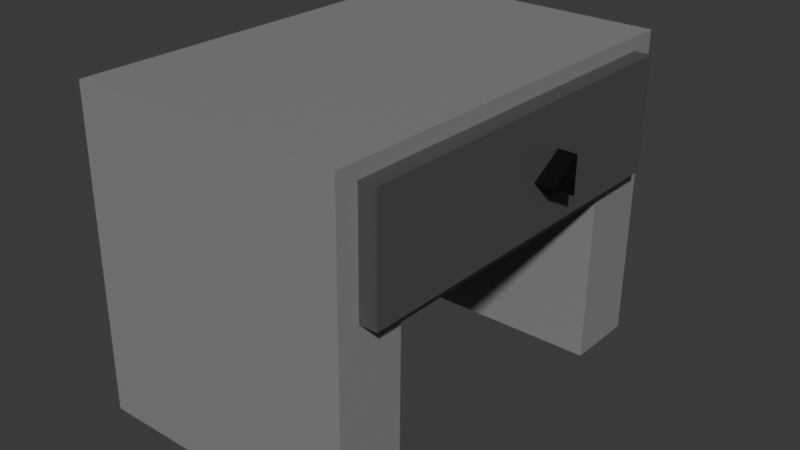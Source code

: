 # Source: SHUHLATEd.blend  (saved by Blender 4.0.36; exported with 4.5.12 LTS)
import bpy
from mathutils import Matrix  # noqa: F401  (used for matrix-valued properties, if any)

bpy.ops.wm.read_factory_settings(use_empty=True)
scene = bpy.context.scene
scene.name = 'Scene'

# ---- collections
col_collection = bpy.data.collections.new('Collection'); scene.collection.children.link(col_collection)

# ---- materials (node trees are filled in below, after node groups)
mat_material_001 = bpy.data.materials.new('Material.001')
mat_material_001.use_transparent_shadow = False
mat_material_002 = bpy.data.materials.new('Material.002')
mat_material_002.use_transparent_shadow = False
mat_material_003 = bpy.data.materials.new('Material.003')
mat_material_003.use_transparent_shadow = False

# ---- material node trees
mat_material_001.use_nodes = True; mat_material_001.node_tree.nodes.clear()
_N = mat_material_001.node_tree.nodes; _L = mat_material_001.node_tree.links
n0 = _N.new('ShaderNodeBsdfPrincipled'); n0.name = 'Principled BSDF'; n0.location = (10, 300)
n0.inputs[0].default_value = (0.2577, 0.2444, 0.2585, 1.0)
n0.inputs[3].default_value = 1.45
n1 = _N.new('ShaderNodeOutputMaterial'); n1.name = 'Material Output'; n1.location = (300, 300)
_L.new(n0.outputs[0], n1.inputs[0])
n1.is_active_output = True
mat_material_002.use_nodes = True; mat_material_002.node_tree.nodes.clear()
_N = mat_material_002.node_tree.nodes; _L = mat_material_002.node_tree.links
n0 = _N.new('ShaderNodeBsdfPrincipled'); n0.name = 'Principled BSDF'; n0.location = (10, 300)
n0.inputs[0].default_value = (0.08066, 0.08256, 0.08256, 1.0)
n0.inputs[3].default_value = 1.45
n1 = _N.new('ShaderNodeOutputMaterial'); n1.name = 'Material Output'; n1.location = (300, 300)
_L.new(n0.outputs[0], n1.inputs[0])
n1.is_active_output = True
mat_material_003.use_nodes = True; mat_material_003.node_tree.nodes.clear()
_N = mat_material_003.node_tree.nodes; _L = mat_material_003.node_tree.links
n0 = _N.new('ShaderNodeBsdfPrincipled'); n0.name = 'Principled BSDF'; n0.location = (10, 300)
n0.inputs[0].default_value = (0.0, 0.0, 0.0, 1.0)
n0.inputs[3].default_value = 1.45
n1 = _N.new('ShaderNodeOutputMaterial'); n1.name = 'Material Output'; n1.location = (300, 300)
_L.new(n0.outputs[0], n1.inputs[0])
n1.is_active_output = True

# ---- world
world_world = bpy.data.worlds.new('World'); scene.world = world_world
world_world.use_nodes = True; world_world.node_tree.nodes.clear()
_N = world_world.node_tree.nodes; _L = world_world.node_tree.links
n0 = _N.new('ShaderNodeOutputWorld'); n0.name = 'World Output'; n0.location = (300, 300)
n1 = _N.new('ShaderNodeBackground'); n1.name = 'Background'; n1.location = (10, 300)
n1.inputs[0].default_value = (0.05088, 0.05088, 0.05088, 1.0)
_L.new(n1.outputs[0], n0.inputs[0])
n0.is_active_output = True
world_world.color = (0.05088, 0.05088, 0.05088)
world_world.use_sun_shadow = False
world_world.sun_shadow_jitter_overblur = 0.0

# ---- meshes
me_cube_005 = bpy.data.meshes.new('Cube.005')
me_cube_005.from_pydata([(-1.0, -1.0, -1.0), (-1.0, -1.0, 1.0), (-1.0, 1.0, -1.0), (-1.0, 1.0, 1.0), (1.0, -1.0, -1.0), (1.0, -1.0, 1.0), (1.0, 1.0, -1.0), (1.0, 1.0, 1.0), (2.746, 1.0, 1.0), (2.746, 1.0, -1.0), (2.746, -1.0, -1.0), (2.746, -1.0, 1.0), (-1.0, 4.772, 1.0), (-1.0, 4.772, -1.0), (1.0, 4.772, -1.0), (1.0, 4.772, 1.0), (2.746, 4.772, 1.0), (2.746, 4.772, -1.0), (1.0, 2.886, -1.0), (2.746, 2.886, -1.0), (1.0, 2.886, 1.0), (-1.0, 2.886, 1.0), (-1.0, 2.886, -1.0), (2.746, 2.886, 1.0), (-1.0, 0.0, -1.0), (-1.0, 0.0, 1.0), (1.0, 0.0, -1.0), (1.0, 0.0, 1.0), (2.746, 0.0, -1.0), (2.746, 0.0, 1.0), (1.0, 3.829, -1.0), (1.0, 3.829, 1.0), (2.746, 3.829, -1.0), (-1.0, 3.829, 1.0), (-1.0, 3.829, -1.0), (2.746, 3.829, 1.0), (0.0, 1.0, -1.0), (0.0, 1.0, 1.0), (0.0, -1.0, -1.0), (0.0, -1.0, 1.0), (0.0, 4.772, -1.0), (0.0, 4.772, 1.0), (0.0, 2.886, -1.0), (0.0, 2.886, 1.0), (0.0, 0.0, 1.0), (0.0, 0.0, -1.0), (0.0, 3.829, -1.0), (0.0, 3.829, 1.0), (-1.0, 0.0, 3.095), (-1.0, 1.0, 3.095), (1.0, 0.0, 3.095), (1.0, -1.0, 3.095), (0.0, -1.0, 3.095), (-1.0, -1.0, 3.095), (2.746, 0.0, 3.095), (2.746, -1.0, 3.095), (0.0, 4.772, 3.095), (1.0, 4.772, 3.095), (2.746, 4.772, 3.095), (1.0, 3.829, 3.095), (-1.0, 2.886, 3.095), (-1.0, 3.829, 3.095), (0.0, 2.886, 3.095), (0.0, 0.0, 3.095), (-1.0, 4.772, 3.095), (2.746, 3.829, 3.095), (0.0, 3.829, 3.095), (0.0, 1.0, 3.095), (-1.0, 0.0, 3.314), (-1.0, 1.0, 3.314), (1.0, 0.0, 3.314), (1.0, -1.0, 3.314), (0.0, -1.0, 3.314), (-1.0, -1.0, 3.314), (2.746, 0.0, 3.314), (2.746, -1.0, 3.314), (0.0, 4.772, 3.314), (1.0, 4.772, 3.314), (2.746, 4.772, 3.314), (1.0, 3.829, 3.314), (-1.0, 2.886, 3.314), (-1.0, 3.829, 3.314), (0.0, 2.886, 3.314), (0.0, 0.0, 3.314), (-1.0, 4.772, 3.314), (2.746, 3.829, 3.314), (0.0, 3.829, 3.314), (0.0, 1.0, 3.314), (2.746, 0.0, 0.7601), (2.746, 0.0, -0.8101), (2.746, 3.829, -0.8075), (2.746, 3.829, 0.806), (2.746, 2.886, -0.8083), (2.746, 2.886, 0.7947), (2.746, 1.0, 0.7722), (2.746, 1.0, -0.8094), (2.746, -0.6752, -0.8102), (2.746, -0.6651, 0.753), (2.746, 4.418, 0.8129), (2.746, 4.41, -0.809), (2.746, 0.0, 0.7477), (2.746, 4.418, 0.71), (2.746, 1.0, 0.739), (2.746, 3.829, 0.7148), (2.746, 2.886, 0.723), (-0.9016, 0.0, 0.7477), (-0.9016, 0.0, -0.8101), (-0.9016, 1.0, 0.739), (-0.9016, 1.0, -0.8094), (-0.9016, -0.6752, -0.8102), (-0.9016, -0.6651, 0.753), (-0.9016, 4.418, 0.71), (-0.9016, 4.41, -0.809), (-0.9016, 3.829, -0.8075), (-0.9016, 2.886, -0.8083), (-0.9016, 3.829, 0.7148), (-0.9016, 2.886, 0.723)], [], [(24, 25, 3, 2), (25, 1, 53, 48), (27, 44, 63, 50), (38, 39, 1, 0), (45, 26, 4, 38), (12, 33, 61, 64), (28, 89, 96, 97, 88, 29, 11, 10), (32, 30, 14, 17), (5, 4, 10, 11), (26, 6, 9, 28), (40, 41, 15, 14), (14, 15, 16, 17), (34, 33, 12, 13), (35, 91, 98, 101, 99, 90, 32, 17, 16), (15, 41, 56, 57), (46, 34, 13, 40), (36, 2, 22, 42), (7, 8, 23, 20), (8, 94, 93, 23), (2, 3, 21, 22), (9, 6, 18, 19), (37, 7, 20, 43), (4, 26, 28, 10), (9, 95, 89, 28), (21, 3, 49, 60), (36, 6, 26, 45), (7, 27, 29, 8), (0, 1, 25, 24), (42, 22, 34, 46), (20, 23, 35, 31), (23, 93, 91, 35), (22, 21, 33, 34), (19, 18, 30, 32), (43, 20, 31, 47), (11, 29, 54, 55), (18, 42, 46, 30), (2, 36, 45, 24), (7, 37, 44, 27), (41, 12, 64, 56), (6, 36, 42, 18), (30, 46, 40, 14), (13, 12, 41, 40), (43, 47, 66, 62), (24, 45, 38, 0), (4, 5, 39, 38), (33, 21, 60, 61), (56, 64, 84, 76), (57, 56, 76, 77), (50, 63, 83, 70), (52, 51, 71, 72), (51, 55, 75, 71), (48, 53, 73, 68), (55, 54, 74, 75), (67, 62, 82, 87), (53, 52, 72, 73), (5, 11, 55, 51), (44, 37, 67, 63), (35, 16, 58, 65), (3, 25, 48, 49), (29, 27, 50, 54), (37, 43, 62, 67), (16, 15, 57, 58), (1, 39, 52, 53), (31, 35, 65, 59), (39, 5, 51, 52), (47, 31, 59, 66), (86, 79, 77, 76), (70, 71, 75, 74), (83, 68, 73, 72), (79, 85, 78, 77), (87, 69, 68, 83), (80, 82, 86, 81), (69, 87, 82, 80), (70, 83, 72, 71), (81, 86, 76, 84), (54, 50, 70, 74), (58, 57, 77, 78), (64, 61, 81, 84), (66, 59, 79, 86), (49, 48, 68, 69), (65, 58, 78, 85), (60, 49, 69, 80), (62, 66, 86, 82), (59, 65, 85, 79), (61, 60, 80, 81), (63, 67, 87, 83), (88, 97, 100), (95, 92, 114, 108), (99, 101, 111, 112), (88, 94, 8, 29), (91, 93, 104, 103), (90, 92, 19, 32), (93, 94, 102, 104), (92, 95, 9, 19), (104, 102, 107, 116), (103, 101, 98, 91), (100, 102, 94, 88), (89, 95, 108, 106), (102, 100, 105, 107), (113, 112, 111, 115), (106, 108, 107, 105), (115, 116, 114, 113), (116, 107, 108, 114), (105, 110, 109, 106), (96, 89, 106, 109), (103, 104, 116, 115), (100, 97, 110, 105), (90, 99, 112, 113), (97, 96, 109, 110), (101, 103, 115, 111), (92, 90, 113, 114)])
_uv = me_cube_005.uv_layers.new(name='UVMap')
_uv.uv.foreach_set('vector', [0.375, 0.125, 0.625, 0.125, 0.625, 0.25, 0.375, 0.25, 0.625, 0.125, 0.625, 0.0, 0.625, 0.0, 0.625, 0.125, 0.625, 0.625, 0.75, 0.625, 0.75, 0.625, 0.625, 0.625, 0.375, 0.875, 0.625, 0.875, 0.625, 1.0, 0.375, 1.0, 0.25, 0.625, 0.375, 0.625, 0.375, 0.75, 0.25, 0.75, 0.625, 0.25, 0.625, 0.25, 0.625, 0.25, 0.625, 0.25, 0.375, 0.625, 0.3987, 0.625, 0.3987, 0.7094, 0.5941, 0.7081, 0.595, 0.625, 0.625, 0.625, 0.625, 0.75, 0.375, 0.75, 0.375, 0.5, 0.375, 0.5, 0.375, 0.5, 0.375, 0.5, 0.625, 0.75, 0.375, 0.75, 0.375, 0.75, 0.625, 0.75, 0.375, 0.625, 0.375, 0.5, 0.375, 0.5, 0.375, 0.625, 0.375, 0.375, 0.625, 0.375, 0.625, 0.5, 0.375, 0.5, 0.375, 0.5, 0.625, 0.5, 0.625, 0.5, 0.375, 0.5, 0.375, 0.25, 0.625, 0.25, 0.625, 0.25, 0.375, 0.25, 0.625, 0.5, 0.6008, 0.5, 0.6016, 0.5, 0.5887, 0.5, 0.3989, 0.5, 0.3991, 0.5, 0.375, 0.5, 0.375, 0.5, 0.625, 0.5, 0.625, 0.5, 0.625, 0.375, 0.625, 0.375, 0.625, 0.5, 0.25, 0.5, 0.125, 0.5, 0.125, 0.5, 0.25, 0.5, 0.25, 0.5, 0.125, 0.5, 0.125, 0.5, 0.25, 0.5, 0.625, 0.5, 0.625, 0.5, 0.625, 0.5, 0.625, 0.5, 0.625, 0.5, 0.5965, 0.5, 0.5993, 0.5, 0.625, 0.5, 0.375, 0.25, 0.625, 0.25, 0.625, 0.25, 0.375, 0.25, 0.375, 0.5, 0.375, 0.5, 0.375, 0.5, 0.375, 0.5, 0.75, 0.5, 0.625, 0.5, 0.625, 0.5, 0.75, 0.5, 0.375, 0.75, 0.375, 0.625, 0.375, 0.625, 0.375, 0.75, 0.375, 0.5, 0.3988, 0.5, 0.3987, 0.625, 0.375, 0.625, 0.625, 0.25, 0.625, 0.25, 0.625, 0.25, 0.625, 0.25, 0.25, 0.5, 0.375, 0.5, 0.375, 0.625, 0.25, 0.625, 0.625, 0.5, 0.625, 0.625, 0.625, 0.625, 0.625, 0.5, 0.375, 0.0, 0.625, 0.0, 0.625, 0.125, 0.375, 0.125, 0.25, 0.5, 0.125, 0.5, 0.125, 0.5, 0.25, 0.5, 0.625, 0.5, 0.625, 0.5, 0.625, 0.5, 0.625, 0.5, 0.625, 0.5, 0.5993, 0.5, 0.6008, 0.5, 0.625, 0.5, 0.375, 0.25, 0.625, 0.25, 0.625, 0.25, 0.375, 0.25, 0.375, 0.5, 0.375, 0.5, 0.375, 0.5, 0.375, 0.5, 0.75, 0.5, 0.625, 0.5, 0.625, 0.5, 0.75, 0.5, 0.625, 0.75, 0.625, 0.625, 0.625, 0.625, 0.625, 0.75, 0.375, 0.5, 0.25, 0.5, 0.25, 0.5, 0.375, 0.5, 0.125, 0.5, 0.25, 0.5, 0.25, 0.625, 0.125, 0.625, 0.625, 0.5, 0.75, 0.5, 0.75, 0.625, 0.625, 0.625, 0.625, 0.375, 0.625, 0.25, 0.625, 0.25, 0.625, 0.375, 0.375, 0.5, 0.25, 0.5, 0.25, 0.5, 0.375, 0.5, 0.375, 0.5, 0.25, 0.5, 0.25, 0.5, 0.375, 0.5, 0.375, 0.25, 0.625, 0.25, 0.625, 0.375, 0.375, 0.375, 0.75, 0.5, 0.75, 0.5, 0.75, 0.5, 0.75, 0.5, 0.125, 0.625, 0.25, 0.625, 0.25, 0.75, 0.125, 0.75, 0.375, 0.75, 0.625, 0.75, 0.625, 0.875, 0.375, 0.875, 0.625, 0.25, 0.625, 0.25, 0.625, 0.25, 0.625, 0.25, 0.625, 0.375, 0.625, 0.25, 0.625, 0.25, 0.625, 0.375, 0.625, 0.5, 0.625, 0.375, 0.625, 0.375, 0.625, 0.5, 0.625, 0.625, 0.75, 0.625, 0.75, 0.625, 0.625, 0.625, 0.625, 0.875, 0.625, 0.75, 0.625, 0.75, 0.625, 0.875, 0.625, 0.75, 0.625, 0.75, 0.625, 0.75, 0.625, 0.75, 0.625, 0.125, 0.625, 0.0, 0.625, 0.0, 0.625, 0.125, 0.625, 0.75, 0.625, 0.625, 0.625, 0.625, 0.625, 0.75, 0.75, 0.5, 0.75, 0.5, 0.75, 0.5, 0.75, 0.5, 0.625, 1.0, 0.625, 0.875, 0.625, 0.875, 0.625, 1.0, 0.625, 0.75, 0.625, 0.75, 0.625, 0.75, 0.625, 0.75, 0.75, 0.625, 0.75, 0.5, 0.75, 0.5, 0.75, 0.625, 0.625, 0.5, 0.625, 0.5, 0.625, 0.5, 0.625, 0.5, 0.625, 0.25, 0.625, 0.125, 0.625, 0.125, 0.625, 0.25, 0.625, 0.625, 0.625, 0.625, 0.625, 0.625, 0.625, 0.625, 0.75, 0.5, 0.75, 0.5, 0.75, 0.5, 0.75, 0.5, 0.625, 0.5, 0.625, 0.5, 0.625, 0.5, 0.625, 0.5, 0.625, 1.0, 0.625, 0.875, 0.625, 0.875, 0.625, 1.0, 0.625, 0.5, 0.625, 0.5, 0.625, 0.5, 0.625, 0.5, 0.625, 0.875, 0.625, 0.75, 0.625, 0.75, 0.625, 0.875, 0.75, 0.5, 0.625, 0.5, 0.625, 0.5, 0.75, 0.5, 0.75, 0.5, 0.625, 0.5, 0.625, 0.5, 0.75, 0.5, 0.625, 0.625, 0.625, 0.75, 0.625, 0.75, 0.625, 0.625, 0.75, 0.625, 0.875, 0.625, 0.875, 0.75, 0.75, 0.75, 0.625, 0.5, 0.625, 0.5, 0.625, 0.5, 0.625, 0.5, 0.75, 0.5, 0.875, 0.5, 0.875, 0.625, 0.75, 0.625, 0.875, 0.5, 0.75, 0.5, 0.75, 0.5, 0.875, 0.5, 0.875, 0.5, 0.75, 0.5, 0.75, 0.5, 0.875, 0.5, 0.625, 0.625, 0.75, 0.625, 0.75, 0.75, 0.625, 0.75, 0.875, 0.5, 0.75, 0.5, 0.75, 0.5, 0.875, 0.5, 0.625, 0.625, 0.625, 0.625, 0.625, 0.625, 0.625, 0.625, 0.625, 0.5, 0.625, 0.5, 0.625, 0.5, 0.625, 0.5, 0.625, 0.25, 0.625, 0.25, 0.625, 0.25, 0.625, 0.25, 0.75, 0.5, 0.625, 0.5, 0.625, 0.5, 0.75, 0.5, 0.625, 0.25, 0.625, 0.125, 0.625, 0.125, 0.625, 0.25, 0.625, 0.5, 0.625, 0.5, 0.625, 0.5, 0.625, 0.5, 0.625, 0.25, 0.625, 0.25, 0.625, 0.25, 0.625, 0.25, 0.75, 0.5, 0.75, 0.5, 0.75, 0.5, 0.75, 0.5, 0.625, 0.5, 0.625, 0.5, 0.625, 0.5, 0.625, 0.5, 0.625, 0.25, 0.625, 0.25, 0.625, 0.25, 0.625, 0.25, 0.75, 0.625, 0.75, 0.5, 0.75, 0.5, 0.75, 0.625, 0.595, 0.625, 0.5941, 0.7081, 0.5935, 0.625, 0.3988, 0.5, 0.399, 0.5, 0.399, 0.5, 0.3988, 0.5, 0.3989, 0.5, 0.5887, 0.5, 0.5887, 0.5, 0.3989, 0.5, 0.595, 0.625, 0.5965, 0.5, 0.625, 0.5, 0.625, 0.625, 0.6008, 0.5, 0.5993, 0.5, 0.5904, 0.5, 0.5894, 0.5, 0.3991, 0.5, 0.399, 0.5, 0.375, 0.5, 0.375, 0.5, 0.5993, 0.5, 0.5965, 0.5, 0.5924, 0.5, 0.5904, 0.5, 0.399, 0.5, 0.3988, 0.5, 0.375, 0.5, 0.375, 0.5, 0.5904, 0.5, 0.5924, 0.5, 0.5924, 0.5, 0.5904, 0.5, 0.5894, 0.5, 0.5887, 0.5, 0.6016, 0.5, 0.6008, 0.5, 0.5935, 0.625, 0.5924, 0.5, 0.5965, 0.5, 0.595, 0.625, 0.3987, 0.625, 0.3988, 0.5, 0.3988, 0.5, 0.3987, 0.625, 0.5924, 0.5, 0.5935, 0.625, 0.5935, 0.625, 0.5924, 0.5, 0.3991, 0.5, 0.3989, 0.5, 0.5887, 0.5, 0.5894, 0.5, 0.3987, 0.625, 0.3988, 0.5, 0.5924, 0.5, 0.5935, 0.625, 0.5894, 0.5, 0.5904, 0.5, 0.399, 0.5, 0.3991, 0.5, 0.5904, 0.5, 0.5924, 0.5, 0.3988, 0.5, 0.399, 0.5, 0.5935, 0.625, 0.5941, 0.7081, 0.3987, 0.7094, 0.3987, 0.625, 0.3987, 0.7094, 0.3987, 0.625, 0.3987, 0.625, 0.3987, 0.7094, 0.5894, 0.5, 0.5904, 0.5, 0.5904, 0.5, 0.5894, 0.5, 0.5935, 0.625, 0.5941, 0.7081, 0.5941, 0.7081, 0.5935, 0.625, 0.3991, 0.5, 0.3989, 0.5, 0.3989, 0.5, 0.3991, 0.5, 0.5941, 0.7081, 0.3987, 0.7094, 0.3987, 0.7094, 0.5941, 0.7081, 0.5887, 0.5, 0.5894, 0.5, 0.5894, 0.5, 0.5887, 0.5, 0.399, 0.5, 0.3991, 0.5, 0.3991, 0.5, 0.399, 0.5])
me_cube_005.materials.append(mat_material_001)
me_cube_005.update()
me_cube_006 = bpy.data.meshes.new('Cube.006')
me_cube_006.from_pydata([(-1.0, -1.0, -1.0), (-1.0, -1.0, 1.0), (-1.0, 1.0, -1.0), (-1.0, 1.0, 1.0), (1.0, -1.0, -1.0), (1.0, -1.0, 1.0), (1.0, 1.0, -1.0), (1.0, 1.0, 1.0), (-1.0, 4.084, 1.0), (-1.0, 4.084, -1.0), (1.0, 4.084, -1.0), (1.0, 4.084, 1.0), (1.0, 1.0, 0.4378), (1.0, 1.0, -0.2276), (1.0, 1.453, 0.1237), (1.151, 1.0, 0.4378), (1.151, 1.0, -0.2276), (1.151, 1.453, 0.1237), (0.791, 1.0, -1.0), (0.791, 1.0, 1.0), (0.791, -1.0, -1.0), (0.791, -1.0, 1.0), (0.791, 4.084, -1.0), (0.791, 4.084, 1.0), (1.0, 3.699, -1.0), (1.0, 3.699, 1.0), (-1.0, 3.699, -1.0), (-1.0, 3.699, 1.0), (0.791, 3.699, 1.0), (0.791, 3.699, -1.0), (-1.0, -0.6279, -1.0), (-1.0, -0.6279, 1.0), (1.0, -0.6279, -1.0), (1.0, -0.6279, 1.0), (0.791, -0.6279, 1.0), (0.791, -0.6279, -1.0), (-0.7837, 1.0, -1.0), (-0.7837, -1.0, 1.0), (-0.7837, 4.084, -1.0), (-0.7837, 1.0, 1.0), (-0.7837, -1.0, -1.0), (-0.7837, 4.084, 1.0), (-0.7837, 3.699, 1.0), (-0.7837, 3.699, -1.0), (-0.7837, -0.6279, -1.0), (-0.7837, -0.6279, 1.0), (0.791, 1.0, 0.6438), (0.791, 3.699, 0.6438), (-0.7837, 3.699, 0.6438), (0.791, -0.6279, 0.6438), (-0.7837, 1.0, 0.6438), (-0.7837, -0.6279, 0.6438), (0.791, 1.0, 0.4785), (0.791, 3.699, 0.4785), (-0.7837, 3.699, 0.4785), (0.791, -0.6279, 0.4785), (-0.7837, 1.0, 0.4785), (-0.7837, -0.6279, 0.4785)], [], [(30, 31, 3, 2), (25, 24, 10, 11), (32, 33, 5, 4), (40, 37, 1, 0), (35, 32, 4, 20), (45, 31, 1, 37), (22, 23, 11, 10), (43, 26, 9, 38), (28, 25, 11, 23), (26, 27, 8, 9), (14, 12, 15, 17), (16, 17, 15), (13, 14, 17, 16), (12, 13, 16, 15), (42, 28, 23, 41), (24, 29, 22, 10), (38, 41, 23, 22), (33, 34, 21, 5), (44, 35, 20, 40), (4, 5, 21, 20), (6, 18, 29, 24), (39, 19, 28, 42), (2, 3, 27, 26), (19, 7, 25, 28), (36, 2, 26, 43), (7, 12, 14, 13, 6, 24, 25), (36, 43, 48, 50), (7, 19, 34, 33), (39, 3, 31, 45), (18, 6, 32, 35), (6, 13, 12, 7, 33, 32), (0, 1, 31, 30), (19, 39, 45, 34), (2, 36, 44, 30), (29, 18, 46, 47), (3, 39, 42, 27), (30, 44, 40, 0), (9, 8, 41, 38), (27, 42, 41, 8), (29, 43, 38, 22), (34, 45, 37, 21), (20, 21, 37, 40), (48, 47, 53, 54), (51, 50, 56, 57), (43, 29, 47, 48), (35, 44, 51, 49), (18, 35, 49, 46), (44, 36, 50, 51), (56, 52, 55, 57), (52, 56, 54, 53), (50, 48, 54, 56), (49, 51, 57, 55), (46, 49, 55, 52), (47, 46, 52, 53)])
me_cube_006.polygons.foreach_set('material_index', [0, 0, 0, 0, 0, 0, 0, 0, 0, 0, 1, 1, 1, 1, 0, 0, 0, 0, 0, 0, 0, 0, 0, 0, 0, 0, 0, 0, 0, 0, 0, 0, 0, 0, 0, 0, 0, 0, 0, 0, 0, 0, 0, 0, 0, 0, 0, 0, 0, 0, 0, 0, 0, 0])
_uv = me_cube_006.uv_layers.new(name='UVMap')
_uv.uv.foreach_set('vector', [0.375, 0.04651, 0.625, 0.04651, 0.625, 0.25, 0.375, 0.25, 0.625, 0.5, 0.375, 0.5, 0.375, 0.5, 0.625, 0.5, 0.375, 0.7035, 0.625, 0.7035, 0.625, 0.75, 0.375, 0.75, 0.375, 0.973, 0.625, 0.973, 0.625, 1.0, 0.375, 1.0, 0.3489, 0.7035, 0.375, 0.7035, 0.375, 0.75, 0.3489, 0.75, 0.848, 0.7035, 0.875, 0.7035, 0.875, 0.75, 0.848, 0.75, 0.375, 0.4739, 0.625, 0.4739, 0.625, 0.5, 0.375, 0.5, 0.152, 0.5, 0.125, 0.5, 0.125, 0.5, 0.152, 0.5, 0.6511, 0.5, 0.625, 0.5, 0.625, 0.5, 0.6511, 0.5, 0.375, 0.25, 0.625, 0.25, 0.625, 0.25, 0.375, 0.25, 0.5155, 0.5, 0.5547, 0.5, 0.5547, 0.5, 0.5155, 0.5, 0.4716, 0.5, 0.5155, 0.5, 0.5547, 0.5, 0.4716, 0.5, 0.5155, 0.5, 0.5155, 0.5, 0.4716, 0.5, 0.5547, 0.5, 0.4716, 0.5, 0.4716, 0.5, 0.5547, 0.5, 0.848, 0.5, 0.6511, 0.5, 0.6511, 0.5, 0.848, 0.5, 0.375, 0.5, 0.3489, 0.5, 0.3489, 0.5, 0.375, 0.5, 0.375, 0.277, 0.625, 0.277, 0.625, 0.4739, 0.375, 0.4739, 0.625, 0.7035, 0.6511, 0.7035, 0.6511, 0.75, 0.625, 0.75, 0.152, 0.7035, 0.3489, 0.7035, 0.3489, 0.75, 0.152, 0.75, 0.375, 0.75, 0.625, 0.75, 0.625, 0.7761, 0.375, 0.7761, 0.375, 0.5, 0.3489, 0.5, 0.3489, 0.5, 0.375, 0.5, 0.848, 0.5, 0.6511, 0.5, 0.6511, 0.5, 0.848, 0.5, 0.375, 0.25, 0.625, 0.25, 0.625, 0.25, 0.375, 0.25, 0.6511, 0.5, 0.625, 0.5, 0.625, 0.5, 0.6511, 0.5, 0.152, 0.5, 0.125, 0.5, 0.125, 0.5, 0.152, 0.5, 0.625, 0.5, 0.5547, 0.5, 0.5155, 0.5, 0.4716, 0.5, 0.375, 0.5, 0.375, 0.5, 0.625, 0.5, 0.152, 0.5, 0.152, 0.5, 0.152, 0.5, 0.152, 0.5, 0.625, 0.5, 0.6511, 0.5, 0.6511, 0.7035, 0.625, 0.7035, 0.848, 0.5, 0.875, 0.5, 0.875, 0.7035, 0.848, 0.7035, 0.3489, 0.5, 0.375, 0.5, 0.375, 0.7035, 0.3489, 0.7035, 0.375, 0.5, 0.4716, 0.5, 0.5547, 0.5, 0.625, 0.5, 0.625, 0.7035, 0.375, 0.7035, 0.375, 0.0, 0.625, 0.0, 0.625, 0.04651, 0.375, 0.04651, 0.6511, 0.5, 0.848, 0.5, 0.848, 0.7035, 0.6511, 0.7035, 0.125, 0.5, 0.152, 0.5, 0.152, 0.7035, 0.125, 0.7035, 0.3489, 0.5, 0.3489, 0.5, 0.3489, 0.5, 0.3489, 0.5, 0.875, 0.5, 0.848, 0.5, 0.848, 0.5, 0.875, 0.5, 0.125, 0.7035, 0.152, 0.7035, 0.152, 0.75, 0.125, 0.75, 0.375, 0.25, 0.625, 0.25, 0.625, 0.277, 0.375, 0.277, 0.875, 0.5, 0.848, 0.5, 0.848, 0.5, 0.875, 0.5, 0.3489, 0.5, 0.152, 0.5, 0.152, 0.5, 0.3489, 0.5, 0.6511, 0.7035, 0.848, 0.7035, 0.848, 0.75, 0.6511, 0.75, 0.375, 0.7761, 0.625, 0.7761, 0.625, 0.973, 0.375, 0.973, 0.152, 0.5, 0.3489, 0.5, 0.3489, 0.5, 0.152, 0.5, 0.152, 0.7035, 0.152, 0.5, 0.152, 0.5, 0.152, 0.7035, 0.152, 0.5, 0.3489, 0.5, 0.3489, 0.5, 0.152, 0.5, 0.3489, 0.7035, 0.152, 0.7035, 0.152, 0.7035, 0.3489, 0.7035, 0.3489, 0.5, 0.3489, 0.7035, 0.3489, 0.7035, 0.3489, 0.5, 0.152, 0.7035, 0.152, 0.5, 0.152, 0.5, 0.152, 0.7035, 0.152, 0.5, 0.3489, 0.5, 0.3489, 0.7035, 0.152, 0.7035, 0.3489, 0.5, 0.152, 0.5, 0.152, 0.5, 0.3489, 0.5, 0.152, 0.5, 0.152, 0.5, 0.152, 0.5, 0.152, 0.5, 0.3489, 0.7035, 0.152, 0.7035, 0.152, 0.7035, 0.3489, 0.7035, 0.3489, 0.5, 0.3489, 0.7035, 0.3489, 0.7035, 0.3489, 0.5, 0.3489, 0.5, 0.3489, 0.5, 0.3489, 0.5, 0.3489, 0.5])
me_cube_006.materials.append(mat_material_002)
me_cube_006.materials.append(mat_material_003)
me_cube_006.update()

# ---- objects
ob_cube_003 = bpy.data.objects.new('Cube.003', me_cube_005)
ob_cube_004 = bpy.data.objects.new('Cube.004', me_cube_006)

# ---- transforms, parenting, visibility, modifiers, constraints
ob_cube_003.location = (-0.6645, 2.051, 3.241)
ob_cube_003.rotation_euler = (-3.155, -0.0, 0.0)
ob_cube_004.location = (0.6429, 1.663, 3.289)
ob_cube_004.rotation_euler = (-3.154, -0.0, 0.0)
ob_cube_004.scale = (1.67, 1.0, 0.7709)

# ---- collection membership
col_collection.objects.link(ob_cube_003)
col_collection.objects.link(ob_cube_004)

# ---- scene / render settings (as saved in the file)
scene.frame_start = 1; scene.frame_end = 250; scene.frame_set(1)
scene.render.engine = 'BLENDER_EEVEE_NEXT'
scene.cycles.sampling_pattern = 'TABULATED_SOBOL'
bpy.context.view_layer.update()

# ---- added for rendering (the .blend has no active camera and no usable light): camera, sun
cam_auto = bpy.data.cameras.new('AutoCamera')
cam_auto.lens = 50.0
cam_auto.sensor_width = 36.0
cam_auto.clip_end = 1000.0
ob_auto_camera = bpy.data.objects.new('AutoCamera', cam_auto)
scene.collection.objects.link(ob_auto_camera)
ob_auto_camera.location = (8.25637, -9.21738, 8.35501)
ob_auto_camera.rotation_euler = (1.09748, -7.21219e-08, 0.694738)
scene.camera = ob_auto_camera
light_auto_sun = bpy.data.lights.new('AutoSun', 'SUN')
light_auto_sun.energy = 3.0
light_auto_sun.angle = 0.0523599
ob_auto_sun = bpy.data.objects.new('AutoSun', light_auto_sun)
scene.collection.objects.link(ob_auto_sun)
ob_auto_sun.rotation_euler = (0.872665, 0.174533, 0.523599)
bpy.context.view_layer.update()
